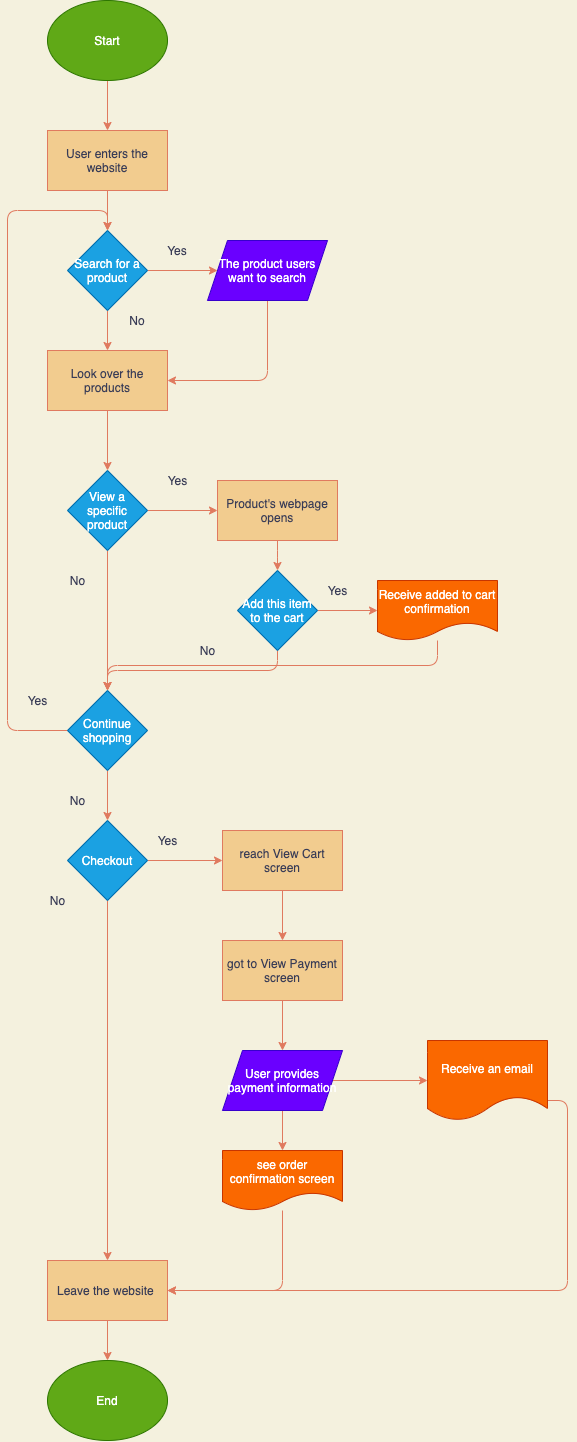

The diagram above was exported from draw.io. Its source (the exported page's mxGraphModel, read from the mxfile embedded in the PNG):
<mxGraphModel dx="881" dy="774" grid="1" gridSize="10" guides="1" tooltips="1" connect="1" arrows="1" fold="1" page="1" pageScale="1" pageWidth="850" pageHeight="1100" background="#F4F1DE" math="0" shadow="0">
  <root>
    <mxCell id="0" />
    <mxCell id="1" parent="0" />
    <mxCell id="54" value="" style="edgeStyle=orthogonalEdgeStyle;curved=0;rounded=1;sketch=0;orthogonalLoop=1;jettySize=auto;html=1;strokeColor=#E07A5F;fillColor=#F2CC8F;fontColor=#393C56;" edge="1" parent="1" source="3" target="5">
      <mxGeometry relative="1" as="geometry" />
    </mxCell>
    <mxCell id="3" value="Start" style="ellipse;whiteSpace=wrap;html=1;fillColor=#60a917;strokeColor=#2D7600;fontColor=#ffffff;" vertex="1" parent="1">
      <mxGeometry x="90" y="30" width="120" height="80" as="geometry" />
    </mxCell>
    <mxCell id="30" value="" style="edgeStyle=orthogonalEdgeStyle;curved=0;rounded=1;sketch=0;orthogonalLoop=1;jettySize=auto;html=1;strokeColor=#E07A5F;fillColor=#F2CC8F;fontColor=#393C56;" edge="1" parent="1" source="5" target="6">
      <mxGeometry relative="1" as="geometry" />
    </mxCell>
    <mxCell id="5" value="User enters the website" style="rounded=0;whiteSpace=wrap;html=1;sketch=0;strokeColor=#E07A5F;fillColor=#F2CC8F;fontColor=#393C56;" vertex="1" parent="1">
      <mxGeometry x="90" y="160" width="120" height="60" as="geometry" />
    </mxCell>
    <mxCell id="9" value="" style="edgeStyle=orthogonalEdgeStyle;curved=0;rounded=1;sketch=0;orthogonalLoop=1;jettySize=auto;html=1;strokeColor=#E07A5F;fillColor=#F2CC8F;fontColor=#393C56;" edge="1" parent="1" source="6" target="8">
      <mxGeometry relative="1" as="geometry" />
    </mxCell>
    <mxCell id="11" value="" style="edgeStyle=orthogonalEdgeStyle;curved=0;rounded=1;sketch=0;orthogonalLoop=1;jettySize=auto;html=1;strokeColor=#E07A5F;fillColor=#F2CC8F;fontColor=#393C56;" edge="1" parent="1" source="6" target="7">
      <mxGeometry relative="1" as="geometry" />
    </mxCell>
    <mxCell id="6" value="Search for a product" style="rhombus;whiteSpace=wrap;html=1;rounded=0;sketch=0;strokeColor=#006EAF;fillColor=#1ba1e2;fontColor=#ffffff;" vertex="1" parent="1">
      <mxGeometry x="110" y="260" width="80" height="80" as="geometry" />
    </mxCell>
    <mxCell id="13" style="edgeStyle=orthogonalEdgeStyle;curved=0;rounded=1;sketch=0;orthogonalLoop=1;jettySize=auto;html=1;exitX=0.5;exitY=1;exitDx=0;exitDy=0;entryX=1;entryY=0.5;entryDx=0;entryDy=0;strokeColor=#E07A5F;fillColor=#F2CC8F;fontColor=#393C56;" edge="1" parent="1" source="7" target="8">
      <mxGeometry relative="1" as="geometry" />
    </mxCell>
    <mxCell id="7" value="The product users want to search" style="shape=parallelogram;perimeter=parallelogramPerimeter;whiteSpace=wrap;html=1;fixedSize=1;rounded=0;sketch=0;strokeColor=#3700CC;fillColor=#6a00ff;fontColor=#ffffff;" vertex="1" parent="1">
      <mxGeometry x="250" y="270" width="120" height="60" as="geometry" />
    </mxCell>
    <mxCell id="53" value="" style="edgeStyle=orthogonalEdgeStyle;curved=0;rounded=1;sketch=0;orthogonalLoop=1;jettySize=auto;html=1;strokeColor=#E07A5F;fillColor=#F2CC8F;fontColor=#393C56;" edge="1" parent="1" source="8" target="14">
      <mxGeometry relative="1" as="geometry" />
    </mxCell>
    <mxCell id="8" value="Look over the products" style="rounded=0;whiteSpace=wrap;html=1;sketch=0;strokeColor=#E07A5F;fillColor=#F2CC8F;fontColor=#393C56;" vertex="1" parent="1">
      <mxGeometry x="90" y="380" width="120" height="60" as="geometry" />
    </mxCell>
    <mxCell id="10" value="No" style="text;html=1;strokeColor=none;fillColor=none;align=center;verticalAlign=middle;whiteSpace=wrap;rounded=0;sketch=0;fontColor=#393C56;" vertex="1" parent="1">
      <mxGeometry x="160" y="340" width="40" height="20" as="geometry" />
    </mxCell>
    <mxCell id="12" value="Yes" style="text;html=1;strokeColor=none;fillColor=none;align=center;verticalAlign=middle;whiteSpace=wrap;rounded=0;sketch=0;fontColor=#393C56;" vertex="1" parent="1">
      <mxGeometry x="200" y="270" width="40" height="20" as="geometry" />
    </mxCell>
    <mxCell id="19" value="" style="edgeStyle=orthogonalEdgeStyle;curved=0;rounded=1;sketch=0;orthogonalLoop=1;jettySize=auto;html=1;strokeColor=#E07A5F;fillColor=#F2CC8F;fontColor=#393C56;" edge="1" parent="1" source="14" target="15">
      <mxGeometry relative="1" as="geometry" />
    </mxCell>
    <mxCell id="20" value="" style="edgeStyle=orthogonalEdgeStyle;curved=0;rounded=1;sketch=0;orthogonalLoop=1;jettySize=auto;html=1;strokeColor=#E07A5F;fillColor=#F2CC8F;fontColor=#393C56;" edge="1" parent="1" source="14" target="18">
      <mxGeometry relative="1" as="geometry" />
    </mxCell>
    <mxCell id="14" value="View a specific product" style="rhombus;whiteSpace=wrap;html=1;rounded=0;sketch=0;strokeColor=#006EAF;fillColor=#1ba1e2;fontColor=#ffffff;" vertex="1" parent="1">
      <mxGeometry x="110" y="500" width="80" height="80" as="geometry" />
    </mxCell>
    <mxCell id="21" value="" style="edgeStyle=orthogonalEdgeStyle;curved=0;rounded=1;sketch=0;orthogonalLoop=1;jettySize=auto;html=1;strokeColor=#E07A5F;fillColor=#F2CC8F;fontColor=#393C56;" edge="1" parent="1" source="15" target="16">
      <mxGeometry relative="1" as="geometry" />
    </mxCell>
    <mxCell id="15" value="Product's webpage opens" style="rounded=0;whiteSpace=wrap;html=1;sketch=0;strokeColor=#E07A5F;fillColor=#F2CC8F;fontColor=#393C56;" vertex="1" parent="1">
      <mxGeometry x="260" y="510" width="120" height="60" as="geometry" />
    </mxCell>
    <mxCell id="22" value="" style="edgeStyle=orthogonalEdgeStyle;curved=0;rounded=1;sketch=0;orthogonalLoop=1;jettySize=auto;html=1;strokeColor=#E07A5F;fillColor=#F2CC8F;fontColor=#393C56;" edge="1" parent="1" source="16" target="17">
      <mxGeometry relative="1" as="geometry" />
    </mxCell>
    <mxCell id="26" style="edgeStyle=orthogonalEdgeStyle;curved=0;rounded=1;sketch=0;orthogonalLoop=1;jettySize=auto;html=1;exitX=0.5;exitY=1;exitDx=0;exitDy=0;strokeColor=#E07A5F;fillColor=#F2CC8F;fontColor=#393C56;" edge="1" parent="1" source="16">
      <mxGeometry relative="1" as="geometry">
        <mxPoint x="150" y="720" as="targetPoint" />
      </mxGeometry>
    </mxCell>
    <mxCell id="16" value="Add this item to the cart" style="rhombus;whiteSpace=wrap;html=1;rounded=0;sketch=0;strokeColor=#006EAF;fillColor=#1ba1e2;fontColor=#ffffff;" vertex="1" parent="1">
      <mxGeometry x="280" y="600" width="80" height="80" as="geometry" />
    </mxCell>
    <mxCell id="28" style="edgeStyle=orthogonalEdgeStyle;curved=0;rounded=1;sketch=0;orthogonalLoop=1;jettySize=auto;html=1;exitX=0.5;exitY=1;exitDx=0;exitDy=0;strokeColor=#E07A5F;fillColor=#F2CC8F;fontColor=#393C56;" edge="1" parent="1" source="17" target="18">
      <mxGeometry relative="1" as="geometry" />
    </mxCell>
    <mxCell id="17" value="Receive added to cart confirmation" style="shape=document;whiteSpace=wrap;html=1;boundedLbl=1;fontFamily=Helvetica;fontSize=12;fontColor=#ffffff;align=center;strokeColor=#C73500;fillColor=#fa6800;sketch=0;" vertex="1" parent="1">
      <mxGeometry x="420" y="610" width="120" height="60" as="geometry" />
    </mxCell>
    <mxCell id="31" style="edgeStyle=orthogonalEdgeStyle;curved=0;rounded=1;sketch=0;orthogonalLoop=1;jettySize=auto;html=1;exitX=1;exitY=0.5;exitDx=0;exitDy=0;entryX=0.5;entryY=0;entryDx=0;entryDy=0;strokeColor=#E07A5F;fillColor=#F2CC8F;fontColor=#393C56;" edge="1" parent="1" source="18" target="6">
      <mxGeometry relative="1" as="geometry">
        <Array as="points">
          <mxPoint x="50" y="760" />
          <mxPoint x="50" y="240" />
          <mxPoint x="150" y="240" />
        </Array>
      </mxGeometry>
    </mxCell>
    <mxCell id="35" value="" style="edgeStyle=orthogonalEdgeStyle;curved=0;rounded=1;sketch=0;orthogonalLoop=1;jettySize=auto;html=1;strokeColor=#E07A5F;fillColor=#F2CC8F;fontColor=#393C56;" edge="1" parent="1" source="18" target="34">
      <mxGeometry relative="1" as="geometry" />
    </mxCell>
    <mxCell id="18" value="Continue shopping" style="rhombus;whiteSpace=wrap;html=1;rounded=0;sketch=0;strokeColor=#006EAF;fillColor=#1ba1e2;fontColor=#ffffff;" vertex="1" parent="1">
      <mxGeometry x="110" y="720" width="80" height="80" as="geometry" />
    </mxCell>
    <mxCell id="23" value="Yes" style="text;html=1;align=center;verticalAlign=middle;resizable=0;points=[];autosize=1;fontColor=#393C56;" vertex="1" parent="1">
      <mxGeometry x="200" y="500" width="40" height="20" as="geometry" />
    </mxCell>
    <mxCell id="24" value="No" style="text;html=1;align=center;verticalAlign=middle;resizable=0;points=[];autosize=1;fontColor=#393C56;" vertex="1" parent="1">
      <mxGeometry x="105" y="600" width="30" height="20" as="geometry" />
    </mxCell>
    <mxCell id="25" value="Yes" style="text;html=1;align=center;verticalAlign=middle;resizable=0;points=[];autosize=1;fontColor=#393C56;" vertex="1" parent="1">
      <mxGeometry x="360" y="610" width="40" height="20" as="geometry" />
    </mxCell>
    <mxCell id="27" value="No" style="text;html=1;align=center;verticalAlign=middle;resizable=0;points=[];autosize=1;fontColor=#393C56;" vertex="1" parent="1">
      <mxGeometry x="235" y="670" width="30" height="20" as="geometry" />
    </mxCell>
    <mxCell id="32" value="Yes" style="text;html=1;align=center;verticalAlign=middle;resizable=0;points=[];autosize=1;fontColor=#393C56;" vertex="1" parent="1">
      <mxGeometry x="60" y="720" width="40" height="20" as="geometry" />
    </mxCell>
    <mxCell id="38" value="" style="edgeStyle=orthogonalEdgeStyle;curved=0;rounded=1;sketch=0;orthogonalLoop=1;jettySize=auto;html=1;strokeColor=#E07A5F;fillColor=#F2CC8F;fontColor=#393C56;" edge="1" parent="1" source="34" target="37">
      <mxGeometry relative="1" as="geometry" />
    </mxCell>
    <mxCell id="52" value="" style="edgeStyle=orthogonalEdgeStyle;curved=0;rounded=1;sketch=0;orthogonalLoop=1;jettySize=auto;html=1;strokeColor=#E07A5F;fillColor=#F2CC8F;fontColor=#393C56;" edge="1" parent="1" source="34" target="42">
      <mxGeometry relative="1" as="geometry" />
    </mxCell>
    <mxCell id="34" value="Checkout" style="rhombus;whiteSpace=wrap;html=1;rounded=0;sketch=0;strokeColor=#006EAF;fillColor=#1ba1e2;fontColor=#ffffff;" vertex="1" parent="1">
      <mxGeometry x="110" y="850" width="80" height="80" as="geometry" />
    </mxCell>
    <mxCell id="36" value="No" style="text;html=1;align=center;verticalAlign=middle;resizable=0;points=[];autosize=1;fontColor=#393C56;" vertex="1" parent="1">
      <mxGeometry x="105" y="820" width="30" height="20" as="geometry" />
    </mxCell>
    <mxCell id="51" value="" style="edgeStyle=orthogonalEdgeStyle;curved=0;rounded=1;sketch=0;orthogonalLoop=1;jettySize=auto;html=1;strokeColor=#E07A5F;fillColor=#F2CC8F;fontColor=#393C56;" edge="1" parent="1" source="37" target="40">
      <mxGeometry relative="1" as="geometry" />
    </mxCell>
    <mxCell id="37" value="Leave the website&amp;nbsp;" style="rounded=0;whiteSpace=wrap;html=1;sketch=0;strokeColor=#E07A5F;fillColor=#F2CC8F;fontColor=#393C56;" vertex="1" parent="1">
      <mxGeometry x="90" y="1290" width="120" height="60" as="geometry" />
    </mxCell>
    <mxCell id="39" value="No" style="text;html=1;align=center;verticalAlign=middle;resizable=0;points=[];autosize=1;fontColor=#393C56;" vertex="1" parent="1">
      <mxGeometry x="85" y="920" width="30" height="20" as="geometry" />
    </mxCell>
    <mxCell id="40" value="End" style="ellipse;whiteSpace=wrap;html=1;rounded=0;sketch=0;strokeColor=#2D7600;fillColor=#60a917;fontColor=#ffffff;" vertex="1" parent="1">
      <mxGeometry x="90" y="1390" width="120" height="80" as="geometry" />
    </mxCell>
    <mxCell id="55" value="" style="edgeStyle=orthogonalEdgeStyle;curved=0;rounded=1;sketch=0;orthogonalLoop=1;jettySize=auto;html=1;strokeColor=#E07A5F;fillColor=#F2CC8F;fontColor=#393C56;" edge="1" parent="1" source="42" target="43">
      <mxGeometry relative="1" as="geometry" />
    </mxCell>
    <mxCell id="42" value="reach View Cart screen" style="rounded=0;whiteSpace=wrap;html=1;sketch=0;strokeColor=#E07A5F;fillColor=#F2CC8F;fontColor=#393C56;" vertex="1" parent="1">
      <mxGeometry x="265" y="860" width="120" height="60" as="geometry" />
    </mxCell>
    <mxCell id="56" value="" style="edgeStyle=orthogonalEdgeStyle;curved=0;rounded=1;sketch=0;orthogonalLoop=1;jettySize=auto;html=1;strokeColor=#E07A5F;fillColor=#F2CC8F;fontColor=#393C56;" edge="1" parent="1" source="43" target="44">
      <mxGeometry relative="1" as="geometry" />
    </mxCell>
    <mxCell id="43" value="got to View Payment screen" style="whiteSpace=wrap;html=1;rounded=0;sketch=0;strokeColor=#E07A5F;fillColor=#F2CC8F;fontColor=#393C56;" vertex="1" parent="1">
      <mxGeometry x="265" y="970" width="120" height="60" as="geometry" />
    </mxCell>
    <mxCell id="47" value="" style="edgeStyle=orthogonalEdgeStyle;curved=0;rounded=1;sketch=0;orthogonalLoop=1;jettySize=auto;html=1;strokeColor=#E07A5F;fillColor=#F2CC8F;fontColor=#393C56;" edge="1" parent="1" source="44" target="45">
      <mxGeometry relative="1" as="geometry" />
    </mxCell>
    <mxCell id="48" value="" style="edgeStyle=orthogonalEdgeStyle;curved=0;rounded=1;sketch=0;orthogonalLoop=1;jettySize=auto;html=1;strokeColor=#E07A5F;fillColor=#F2CC8F;fontColor=#393C56;" edge="1" parent="1" source="44" target="46">
      <mxGeometry relative="1" as="geometry" />
    </mxCell>
    <mxCell id="44" value="User provides payment information" style="shape=parallelogram;perimeter=parallelogramPerimeter;whiteSpace=wrap;html=1;fixedSize=1;rounded=0;sketch=0;strokeColor=#3700CC;fillColor=#6a00ff;fontColor=#ffffff;" vertex="1" parent="1">
      <mxGeometry x="265" y="1080" width="120" height="60" as="geometry" />
    </mxCell>
    <mxCell id="49" style="edgeStyle=orthogonalEdgeStyle;curved=0;rounded=1;sketch=0;orthogonalLoop=1;jettySize=auto;html=1;exitX=0.5;exitY=1;exitDx=0;exitDy=0;entryX=1;entryY=0.5;entryDx=0;entryDy=0;strokeColor=#E07A5F;fillColor=#F2CC8F;fontColor=#393C56;" edge="1" parent="1" source="45" target="37">
      <mxGeometry relative="1" as="geometry" />
    </mxCell>
    <mxCell id="45" value="see order confirmation screen" style="shape=document;whiteSpace=wrap;html=1;boundedLbl=1;fontFamily=Helvetica;fontSize=12;fontColor=#ffffff;align=center;strokeColor=#C73500;fillColor=#fa6800;sketch=0;" vertex="1" parent="1">
      <mxGeometry x="265" y="1180" width="120" height="60" as="geometry" />
    </mxCell>
    <mxCell id="50" style="edgeStyle=orthogonalEdgeStyle;curved=0;rounded=1;sketch=0;orthogonalLoop=1;jettySize=auto;html=1;exitX=1;exitY=0.75;exitDx=0;exitDy=0;entryX=1;entryY=0.5;entryDx=0;entryDy=0;strokeColor=#E07A5F;fillColor=#F2CC8F;fontColor=#393C56;" edge="1" parent="1" source="46" target="37">
      <mxGeometry relative="1" as="geometry" />
    </mxCell>
    <mxCell id="46" value="Receive an email" style="shape=document;whiteSpace=wrap;html=1;boundedLbl=1;rounded=0;sketch=0;strokeColor=#C73500;fillColor=#fa6800;fontColor=#ffffff;" vertex="1" parent="1">
      <mxGeometry x="470" y="1070" width="120" height="80" as="geometry" />
    </mxCell>
    <mxCell id="57" value="Yes" style="text;html=1;align=center;verticalAlign=middle;resizable=0;points=[];autosize=1;fontColor=#393C56;" vertex="1" parent="1">
      <mxGeometry x="190" y="860" width="40" height="20" as="geometry" />
    </mxCell>
  </root>
</mxGraphModel>